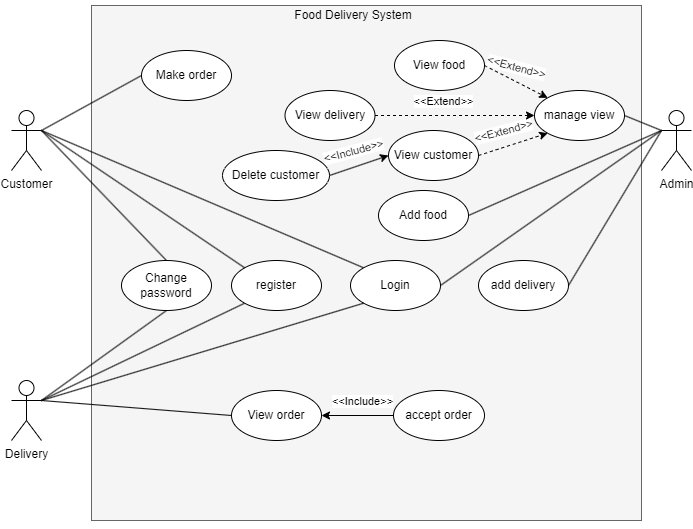

The diagram above was exported from draw.io. Its source (the exported page's mxGraphModel, read from the mxfile embedded in the PNG):
<mxGraphModel dx="782" dy="411" grid="1" gridSize="10" guides="1" tooltips="1" connect="1" arrows="1" fold="1" page="1" pageScale="1" pageWidth="827" pageHeight="1169" background="#ffffff" math="0" shadow="0">
  <root>
    <mxCell id="0" />
    <mxCell id="1" parent="0" />
    <mxCell id="zfsuq2X9SGRI-HQxX4po-1" value="" style="whiteSpace=wrap;html=1;fillColor=#f5f5f5;strokeColor=#666666;fontColor=#333333;imageHeight=24;imageWidth=24;" vertex="1" parent="1">
      <mxGeometry x="110" y="55" width="550" height="515" as="geometry" />
    </mxCell>
    <mxCell id="zfsuq2X9SGRI-HQxX4po-2" value="Food Delivery System" style="text;html=1;strokeColor=none;fillColor=none;align=center;verticalAlign=middle;whiteSpace=wrap;rounded=0;" vertex="1" parent="1">
      <mxGeometry x="212" y="50" width="320" height="30" as="geometry" />
    </mxCell>
    <mxCell id="zfsuq2X9SGRI-HQxX4po-3" value="Customer" style="shape=umlActor;verticalLabelPosition=bottom;verticalAlign=top;html=1;outlineConnect=0;" vertex="1" parent="1">
      <mxGeometry x="30" y="160" width="30" height="60" as="geometry" />
    </mxCell>
    <mxCell id="zfsuq2X9SGRI-HQxX4po-4" value="Admin" style="shape=umlActor;verticalLabelPosition=bottom;verticalAlign=top;html=1;outlineConnect=0;" vertex="1" parent="1">
      <mxGeometry x="680" y="160" width="30" height="60" as="geometry" />
    </mxCell>
    <mxCell id="zfsuq2X9SGRI-HQxX4po-5" value="" style="endArrow=none;html=1;rounded=0;entryX=1;entryY=0.5;entryDx=0;entryDy=0;exitX=0;exitY=0.3333333333333333;exitDx=0;exitDy=0;exitPerimeter=0;" edge="1" parent="1" source="zfsuq2X9SGRI-HQxX4po-4" target="zfsuq2X9SGRI-HQxX4po-8">
      <mxGeometry width="50" height="50" relative="1" as="geometry">
        <mxPoint x="680" y="200" as="sourcePoint" />
        <mxPoint x="480" y="135" as="targetPoint" />
      </mxGeometry>
    </mxCell>
    <mxCell id="zfsuq2X9SGRI-HQxX4po-6" value="" style="endArrow=none;html=1;rounded=0;entryX=0;entryY=0.5;entryDx=0;entryDy=0;" edge="1" parent="1" target="zfsuq2X9SGRI-HQxX4po-9">
      <mxGeometry width="50" height="50" relative="1" as="geometry">
        <mxPoint x="60" y="180" as="sourcePoint" />
        <mxPoint x="260" y="120" as="targetPoint" />
      </mxGeometry>
    </mxCell>
    <mxCell id="zfsuq2X9SGRI-HQxX4po-7" value="" style="endArrow=none;html=1;rounded=0;entryX=0;entryY=0;entryDx=0;entryDy=0;exitX=1;exitY=0.3333333333333333;exitDx=0;exitDy=0;exitPerimeter=0;" edge="1" parent="1" source="zfsuq2X9SGRI-HQxX4po-3" target="zfsuq2X9SGRI-HQxX4po-8">
      <mxGeometry width="50" height="50" relative="1" as="geometry">
        <mxPoint x="87" y="235.81395348837214" as="sourcePoint" />
        <mxPoint x="260.02693585517704" y="185.86486661816969" as="targetPoint" />
      </mxGeometry>
    </mxCell>
    <mxCell id="zfsuq2X9SGRI-HQxX4po-8" value="Login" style="ellipse;whiteSpace=wrap;html=1;" vertex="1" parent="1">
      <mxGeometry x="369" y="310" width="90" height="50" as="geometry" />
    </mxCell>
    <mxCell id="zfsuq2X9SGRI-HQxX4po-9" value="Make order" style="ellipse;whiteSpace=wrap;html=1;" vertex="1" parent="1">
      <mxGeometry x="160" y="100" width="90" height="50" as="geometry" />
    </mxCell>
    <mxCell id="zfsuq2X9SGRI-HQxX4po-10" value="manage view" style="ellipse;whiteSpace=wrap;html=1;" vertex="1" parent="1">
      <mxGeometry x="553" y="140" width="90" height="50" as="geometry" />
    </mxCell>
    <mxCell id="zfsuq2X9SGRI-HQxX4po-11" value="" style="endArrow=none;html=1;rounded=0;entryX=0;entryY=0.3333333333333333;entryDx=0;entryDy=0;entryPerimeter=0;exitX=1;exitY=0.5;exitDx=0;exitDy=0;" edge="1" parent="1" source="zfsuq2X9SGRI-HQxX4po-10" target="zfsuq2X9SGRI-HQxX4po-4">
      <mxGeometry width="50" height="50" relative="1" as="geometry">
        <mxPoint x="380" y="180" as="sourcePoint" />
        <mxPoint x="430" y="130" as="targetPoint" />
      </mxGeometry>
    </mxCell>
    <mxCell id="zfsuq2X9SGRI-HQxX4po-12" value="" style="endArrow=classic;html=1;rounded=0;entryX=0;entryY=1;entryDx=0;entryDy=0;exitX=1;exitY=0.5;exitDx=0;exitDy=0;dashed=1;" edge="1" parent="1" source="zfsuq2X9SGRI-HQxX4po-13" target="zfsuq2X9SGRI-HQxX4po-10">
      <mxGeometry width="50" height="50" relative="1" as="geometry">
        <mxPoint x="380" y="180" as="sourcePoint" />
        <mxPoint x="430" y="130" as="targetPoint" />
      </mxGeometry>
    </mxCell>
    <mxCell id="zfsuq2X9SGRI-HQxX4po-13" value="View customer" style="ellipse;whiteSpace=wrap;html=1;" vertex="1" parent="1">
      <mxGeometry x="407" y="180" width="90" height="50" as="geometry" />
    </mxCell>
    <mxCell id="zfsuq2X9SGRI-HQxX4po-14" value="View food" style="ellipse;whiteSpace=wrap;html=1;" vertex="1" parent="1">
      <mxGeometry x="413" y="90" width="90" height="50" as="geometry" />
    </mxCell>
    <mxCell id="zfsuq2X9SGRI-HQxX4po-15" value="" style="endArrow=classic;html=1;rounded=0;entryX=0;entryY=0;entryDx=0;entryDy=0;exitX=1;exitY=0.5;exitDx=0;exitDy=0;dashed=1;" edge="1" parent="1" source="zfsuq2X9SGRI-HQxX4po-14" target="zfsuq2X9SGRI-HQxX4po-10">
      <mxGeometry width="50" height="50" relative="1" as="geometry">
        <mxPoint x="497" y="225" as="sourcePoint" />
        <mxPoint x="543.1801948466052" y="172.67766952966383" as="targetPoint" />
      </mxGeometry>
    </mxCell>
    <mxCell id="zfsuq2X9SGRI-HQxX4po-16" value="&amp;lt;&amp;lt;Extend&amp;gt;&amp;gt;" style="edgeLabel;html=1;align=center;verticalAlign=middle;resizable=0;points=[];rotation=15;" vertex="1" connectable="0" parent="zfsuq2X9SGRI-HQxX4po-15">
      <mxGeometry x="0.2538" y="2" relative="1" as="geometry">
        <mxPoint x="-8" y="-17" as="offset" />
      </mxGeometry>
    </mxCell>
    <mxCell id="zfsuq2X9SGRI-HQxX4po-17" value="&amp;lt;&amp;lt;Extend&amp;gt;&amp;gt;" style="edgeLabel;html=1;align=center;verticalAlign=middle;resizable=0;points=[];rotation=-15;" vertex="1" connectable="0" parent="zfsuq2X9SGRI-HQxX4po-15">
      <mxGeometry x="0.2538" y="2" relative="1" as="geometry">
        <mxPoint x="-22" y="47" as="offset" />
      </mxGeometry>
    </mxCell>
    <mxCell id="zfsuq2X9SGRI-HQxX4po-18" value="&amp;lt;&amp;lt;Extend&amp;gt;&amp;gt;" style="edgeLabel;html=1;align=center;verticalAlign=middle;resizable=0;points=[];rotation=0;" vertex="1" connectable="0" parent="zfsuq2X9SGRI-HQxX4po-15">
      <mxGeometry x="0.2538" y="2" relative="1" as="geometry">
        <mxPoint x="-82" y="17" as="offset" />
      </mxGeometry>
    </mxCell>
    <mxCell id="zfsuq2X9SGRI-HQxX4po-19" value="&amp;lt;&amp;lt;Include&amp;gt;&amp;gt;" style="edgeLabel;html=1;align=center;verticalAlign=middle;resizable=0;points=[];rotation=-15;" vertex="1" connectable="0" parent="zfsuq2X9SGRI-HQxX4po-15">
      <mxGeometry x="0.2538" y="2" relative="1" as="geometry">
        <mxPoint x="-172" y="67" as="offset" />
      </mxGeometry>
    </mxCell>
    <mxCell id="zfsuq2X9SGRI-HQxX4po-20" value="&amp;lt;&amp;lt;Include&amp;gt;&amp;gt;" style="edgeLabel;html=1;align=center;verticalAlign=middle;resizable=0;points=[];rotation=0;" vertex="1" connectable="0" parent="zfsuq2X9SGRI-HQxX4po-15">
      <mxGeometry x="0.2538" y="2" relative="1" as="geometry">
        <mxPoint x="-163" y="317" as="offset" />
      </mxGeometry>
    </mxCell>
    <mxCell id="zfsuq2X9SGRI-HQxX4po-21" value="Add food" style="ellipse;whiteSpace=wrap;html=1;" vertex="1" parent="1">
      <mxGeometry x="397" y="240" width="90" height="50" as="geometry" />
    </mxCell>
    <mxCell id="zfsuq2X9SGRI-HQxX4po-22" value="" style="endArrow=none;html=1;rounded=0;entryX=1;entryY=0.5;entryDx=0;entryDy=0;exitX=0;exitY=0.3333333333333333;exitDx=0;exitDy=0;exitPerimeter=0;" edge="1" parent="1" source="zfsuq2X9SGRI-HQxX4po-4" target="zfsuq2X9SGRI-HQxX4po-21">
      <mxGeometry width="50" height="50" relative="1" as="geometry">
        <mxPoint x="380" y="270" as="sourcePoint" />
        <mxPoint x="430" y="220" as="targetPoint" />
      </mxGeometry>
    </mxCell>
    <mxCell id="zfsuq2X9SGRI-HQxX4po-23" value="View delivery" style="ellipse;whiteSpace=wrap;html=1;" vertex="1" parent="1">
      <mxGeometry x="303.5" y="140" width="90" height="50" as="geometry" />
    </mxCell>
    <mxCell id="zfsuq2X9SGRI-HQxX4po-24" value="" style="endArrow=classic;html=1;rounded=0;entryX=0;entryY=0.5;entryDx=0;entryDy=0;exitX=1;exitY=0.5;exitDx=0;exitDy=0;dashed=1;" edge="1" parent="1" source="zfsuq2X9SGRI-HQxX4po-23" target="zfsuq2X9SGRI-HQxX4po-10">
      <mxGeometry width="50" height="50" relative="1" as="geometry">
        <mxPoint x="486" y="195" as="sourcePoint" />
        <mxPoint x="555.1801948466052" y="172.67766952966372" as="targetPoint" />
      </mxGeometry>
    </mxCell>
    <mxCell id="zfsuq2X9SGRI-HQxX4po-25" value="Delete customer" style="ellipse;whiteSpace=wrap;html=1;" vertex="1" parent="1">
      <mxGeometry x="241" y="200" width="107" height="50" as="geometry" />
    </mxCell>
    <mxCell id="zfsuq2X9SGRI-HQxX4po-26" value="" style="endArrow=classic;html=1;rounded=0;entryX=0;entryY=0.5;entryDx=0;entryDy=0;exitX=1;exitY=0.5;exitDx=0;exitDy=0;endFill=1;" edge="1" parent="1" source="zfsuq2X9SGRI-HQxX4po-25" target="zfsuq2X9SGRI-HQxX4po-13">
      <mxGeometry width="50" height="50" relative="1" as="geometry">
        <mxPoint x="380" y="270" as="sourcePoint" />
        <mxPoint x="430" y="220" as="targetPoint" />
      </mxGeometry>
    </mxCell>
    <mxCell id="zfsuq2X9SGRI-HQxX4po-27" value="Change password" style="ellipse;whiteSpace=wrap;html=1;" vertex="1" parent="1">
      <mxGeometry x="140" y="310" width="90" height="50" as="geometry" />
    </mxCell>
    <mxCell id="zfsuq2X9SGRI-HQxX4po-28" style="edgeStyle=orthogonalEdgeStyle;rounded=0;orthogonalLoop=1;jettySize=auto;html=1;exitX=0.5;exitY=1;exitDx=0;exitDy=0;endArrow=classic;endFill=1;" edge="1" parent="1" source="zfsuq2X9SGRI-HQxX4po-1" target="zfsuq2X9SGRI-HQxX4po-1">
      <mxGeometry relative="1" as="geometry" />
    </mxCell>
    <mxCell id="zfsuq2X9SGRI-HQxX4po-29" value="Delivery" style="shape=umlActor;verticalLabelPosition=bottom;verticalAlign=top;html=1;outlineConnect=0;" vertex="1" parent="1">
      <mxGeometry x="30" y="430" width="30" height="60" as="geometry" />
    </mxCell>
    <mxCell id="zfsuq2X9SGRI-HQxX4po-30" value="" style="endArrow=none;html=1;rounded=0;exitX=1;exitY=0.3333333333333333;exitDx=0;exitDy=0;exitPerimeter=0;entryX=0;entryY=1;entryDx=0;entryDy=0;" edge="1" parent="1" source="zfsuq2X9SGRI-HQxX4po-29" target="zfsuq2X9SGRI-HQxX4po-31">
      <mxGeometry width="50" height="50" relative="1" as="geometry">
        <mxPoint x="70" y="190" as="sourcePoint" />
        <mxPoint x="337" y="355" as="targetPoint" />
      </mxGeometry>
    </mxCell>
    <mxCell id="zfsuq2X9SGRI-HQxX4po-31" value="register" style="ellipse;whiteSpace=wrap;html=1;" vertex="1" parent="1">
      <mxGeometry x="250" y="310" width="90" height="50" as="geometry" />
    </mxCell>
    <mxCell id="zfsuq2X9SGRI-HQxX4po-32" value="" style="endArrow=none;html=1;rounded=0;entryX=0;entryY=0;entryDx=0;entryDy=0;exitX=1;exitY=0.3333333333333333;exitDx=0;exitDy=0;exitPerimeter=0;" edge="1" parent="1" source="zfsuq2X9SGRI-HQxX4po-3" target="zfsuq2X9SGRI-HQxX4po-31">
      <mxGeometry width="50" height="50" relative="1" as="geometry">
        <mxPoint x="70" y="190" as="sourcePoint" />
        <mxPoint x="327" y="345" as="targetPoint" />
      </mxGeometry>
    </mxCell>
    <mxCell id="zfsuq2X9SGRI-HQxX4po-33" value="" style="endArrow=none;html=1;rounded=0;exitX=1;exitY=0.3333333333333333;exitDx=0;exitDy=0;exitPerimeter=0;entryX=0;entryY=1;entryDx=0;entryDy=0;" edge="1" parent="1" source="zfsuq2X9SGRI-HQxX4po-29" target="zfsuq2X9SGRI-HQxX4po-8">
      <mxGeometry width="50" height="50" relative="1" as="geometry">
        <mxPoint x="70" y="460" as="sourcePoint" />
        <mxPoint x="222" y="465" as="targetPoint" />
        <Array as="points" />
      </mxGeometry>
    </mxCell>
    <mxCell id="zfsuq2X9SGRI-HQxX4po-34" value="" style="endArrow=none;html=1;rounded=0;exitX=1;exitY=0.3333333333333333;exitDx=0;exitDy=0;exitPerimeter=0;entryX=0.5;entryY=0;entryDx=0;entryDy=0;" edge="1" parent="1" source="zfsuq2X9SGRI-HQxX4po-3" target="zfsuq2X9SGRI-HQxX4po-27">
      <mxGeometry width="50" height="50" relative="1" as="geometry">
        <mxPoint x="310" y="350" as="sourcePoint" />
        <mxPoint x="360" y="300" as="targetPoint" />
      </mxGeometry>
    </mxCell>
    <mxCell id="zfsuq2X9SGRI-HQxX4po-35" value="" style="endArrow=none;html=1;rounded=0;exitX=1;exitY=0.3333333333333333;exitDx=0;exitDy=0;exitPerimeter=0;entryX=0.5;entryY=1;entryDx=0;entryDy=0;" edge="1" parent="1" source="zfsuq2X9SGRI-HQxX4po-29" target="zfsuq2X9SGRI-HQxX4po-27">
      <mxGeometry width="50" height="50" relative="1" as="geometry">
        <mxPoint x="15" y="247.5" as="sourcePoint" />
        <mxPoint x="120" y="377.5" as="targetPoint" />
      </mxGeometry>
    </mxCell>
    <mxCell id="zfsuq2X9SGRI-HQxX4po-36" value="View order" style="ellipse;whiteSpace=wrap;html=1;" vertex="1" parent="1">
      <mxGeometry x="250" y="440" width="90" height="50" as="geometry" />
    </mxCell>
    <mxCell id="zfsuq2X9SGRI-HQxX4po-37" value="" style="endArrow=none;html=1;rounded=0;exitX=1;exitY=0.3333333333333333;exitDx=0;exitDy=0;exitPerimeter=0;entryX=0;entryY=0.5;entryDx=0;entryDy=0;" edge="1" parent="1" source="zfsuq2X9SGRI-HQxX4po-29" target="zfsuq2X9SGRI-HQxX4po-36">
      <mxGeometry width="50" height="50" relative="1" as="geometry">
        <mxPoint x="140" y="490" as="sourcePoint" />
        <mxPoint x="190" y="440" as="targetPoint" />
      </mxGeometry>
    </mxCell>
    <mxCell id="zfsuq2X9SGRI-HQxX4po-38" value="accept order" style="ellipse;whiteSpace=wrap;html=1;" vertex="1" parent="1">
      <mxGeometry x="412" y="440" width="91" height="50" as="geometry" />
    </mxCell>
    <mxCell id="zfsuq2X9SGRI-HQxX4po-39" value="" style="endArrow=classic;html=1;rounded=0;entryX=1;entryY=0.5;entryDx=0;entryDy=0;exitX=0;exitY=0.5;exitDx=0;exitDy=0;" edge="1" parent="1" source="zfsuq2X9SGRI-HQxX4po-38" target="zfsuq2X9SGRI-HQxX4po-36">
      <mxGeometry width="50" height="50" relative="1" as="geometry">
        <mxPoint x="310" y="350" as="sourcePoint" />
        <mxPoint x="360" y="300" as="targetPoint" />
      </mxGeometry>
    </mxCell>
    <mxCell id="zfsuq2X9SGRI-HQxX4po-40" value="add delivery" style="ellipse;whiteSpace=wrap;html=1;" vertex="1" parent="1">
      <mxGeometry x="497" y="310" width="90" height="50" as="geometry" />
    </mxCell>
    <mxCell id="zfsuq2X9SGRI-HQxX4po-41" value="" style="endArrow=none;html=1;rounded=0;entryX=1;entryY=0.5;entryDx=0;entryDy=0;exitX=0;exitY=0.3333333333333333;exitDx=0;exitDy=0;exitPerimeter=0;" edge="1" parent="1" source="zfsuq2X9SGRI-HQxX4po-4" target="zfsuq2X9SGRI-HQxX4po-40">
      <mxGeometry width="50" height="50" relative="1" as="geometry">
        <mxPoint x="690" y="190" as="sourcePoint" />
        <mxPoint x="497" y="275" as="targetPoint" />
      </mxGeometry>
    </mxCell>
  </root>
</mxGraphModel>